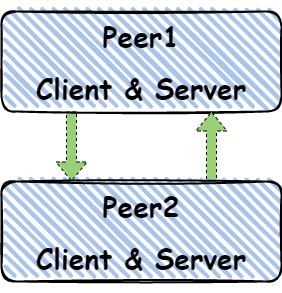

The diagram above was exported from draw.io. Its source (the exported page's mxGraphModel, read from the mxfile embedded in the PNG):
<mxGraphModel dx="1422" dy="706" grid="1" gridSize="10" guides="1" tooltips="1" connect="1" arrows="1" fold="1" page="1" pageScale="1" pageWidth="827" pageHeight="1169" math="0" shadow="0">
  <root>
    <mxCell id="0" />
    <mxCell id="1" parent="0" />
    <mxCell id="3nNtX-ZYsZZgdUE53XwY-17" style="edgeStyle=orthogonalEdgeStyle;shape=flexArrow;rounded=0;orthogonalLoop=1;jettySize=auto;html=1;exitX=0.25;exitY=1;exitDx=0;exitDy=0;entryX=0.25;entryY=0;entryDx=0;entryDy=0;dashed=1;startArrow=none;fillColor=#97D077;startFill=0;" edge="1" parent="1" source="3nNtX-ZYsZZgdUE53XwY-3" target="3nNtX-ZYsZZgdUE53XwY-15">
      <mxGeometry relative="1" as="geometry" />
    </mxCell>
    <mxCell id="3nNtX-ZYsZZgdUE53XwY-3" value="&lt;h1&gt;Peer1&lt;/h1&gt;&lt;h1&gt;Client &amp;amp; Server&lt;/h1&gt;" style="rounded=1;whiteSpace=wrap;html=1;strokeWidth=2;fillWeight=4;hachureGap=8;hachureAngle=45;fillColor=#A9C4EB;sketch=1;fontFamily=Comic Sans MS;fontSize=14;" vertex="1" parent="1">
      <mxGeometry x="280" y="110" width="280" height="100" as="geometry" />
    </mxCell>
    <mxCell id="3nNtX-ZYsZZgdUE53XwY-18" style="edgeStyle=orthogonalEdgeStyle;shape=flexArrow;rounded=0;orthogonalLoop=1;jettySize=auto;html=1;exitX=0.75;exitY=0;exitDx=0;exitDy=0;entryX=0.75;entryY=1;entryDx=0;entryDy=0;dashed=1;startArrow=none;startFill=0;fillColor=#97D077;" edge="1" parent="1" source="3nNtX-ZYsZZgdUE53XwY-15" target="3nNtX-ZYsZZgdUE53XwY-3">
      <mxGeometry relative="1" as="geometry" />
    </mxCell>
    <mxCell id="3nNtX-ZYsZZgdUE53XwY-15" value="&lt;h1&gt;Peer2&lt;/h1&gt;&lt;h1&gt;Client &amp;amp; Server&lt;/h1&gt;" style="rounded=1;whiteSpace=wrap;html=1;strokeWidth=2;fillWeight=4;hachureGap=8;hachureAngle=45;fillColor=#A9C4EB;sketch=1;fontFamily=Comic Sans MS;fontSize=14;" vertex="1" parent="1">
      <mxGeometry x="280" y="280" width="280" height="100" as="geometry" />
    </mxCell>
  </root>
</mxGraphModel>